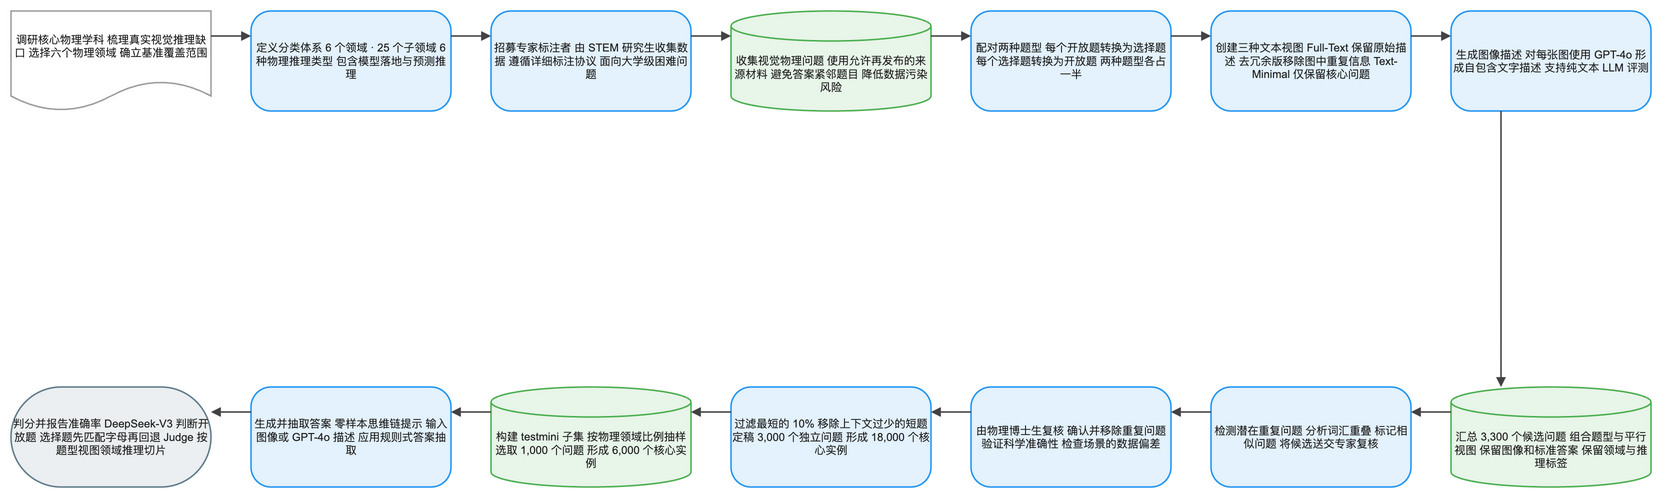

The diagram above was exported from draw.io. Its source (the exported page's mxGraphModel, read from the mxfile embedded in the PNG):
<mxGraphModel dx="1120" dy="720" grid="1" gridSize="8" guides="1" tooltips="1" connect="1" arrows="1" fold="1" page="1" pageScale="1" pageWidth="1640" pageHeight="552" math="1" background="#FFFFFF">
  <root>
    <mxCell id="0" />
    <mxCell id="1" parent="0" />
    <mxCell id="2" value="调研核心物理学科 梳理真实视觉推理缺口 选择六个物理领域 确立基准覆盖范围" style="shape=document;boundedLbl=1;html=1;whiteSpace=wrap;fillColor=#FFFFFF;strokeColor=#9E9E9E;strokeWidth=1.5;fontColor=#212121;fontSize=11;fontFamily=Arial, Helvetica, sans-serif;verticalAlign=middle;align=center" vertex="1" parent="1">
      <mxGeometry x="-80" y="-8" width="200" height="100" as="geometry" />
    </mxCell>
    <mxCell id="3" value="定义分类体系 6 个领域 · 25 个子领域 6 种物理推理类型 包含模型落地与预测推理" style="rounded=1;arcSize=20;html=1;whiteSpace=wrap;fillColor=#E3F2FD;strokeColor=#2196F3;strokeWidth=1.5;fontColor=#212121;fontSize=11;fontFamily=Arial, Helvetica, sans-serif;verticalAlign=middle;align=center" vertex="1" parent="1">
      <mxGeometry x="160" y="-8" width="200" height="100" as="geometry" />
    </mxCell>
    <mxCell id="4" value="招募专家标注者 由 STEM 研究生收集数据 遵循详细标注协议 面向大学级困难问题" style="rounded=1;arcSize=20;html=1;whiteSpace=wrap;fillColor=#E3F2FD;strokeColor=#2196F3;strokeWidth=1.5;fontColor=#212121;fontSize=11;fontFamily=Arial, Helvetica, sans-serif;verticalAlign=middle;align=center" vertex="1" parent="1">
      <mxGeometry x="400" y="-8" width="200" height="100" as="geometry" />
    </mxCell>
    <mxCell id="5" value="收集视觉物理问题 使用允许再发布的来源材料 避免答案紧邻题目 降低数据污染风险" style="shape=cylinder3;boundedLbl=1;backgroundOutline=1;size=15;html=1;whiteSpace=wrap;fillColor=#E8F5E9;strokeColor=#4CAF50;strokeWidth=1.5;fontColor=#212121;fontSize=11;fontFamily=Arial, Helvetica, sans-serif;verticalAlign=middle;align=center" vertex="1" parent="1">
      <mxGeometry x="640" y="-8" width="200" height="100" as="geometry" />
    </mxCell>
    <mxCell id="6" value="配对两种题型 每个开放题转换为选择题 每个选择题转换为开放题 两种题型各占一半" style="rounded=1;arcSize=20;html=1;whiteSpace=wrap;fillColor=#E3F2FD;strokeColor=#2196F3;strokeWidth=1.5;fontColor=#212121;fontSize=11;fontFamily=Arial, Helvetica, sans-serif;verticalAlign=middle;align=center" vertex="1" parent="1">
      <mxGeometry x="880" y="-8" width="200" height="100" as="geometry" />
    </mxCell>
    <mxCell id="7" value="创建三种文本视图 Full-Text 保留原始描述 去冗余版移除图中重复信息 Text-Minimal 仅保留核心问题" style="rounded=1;arcSize=20;html=1;whiteSpace=wrap;fillColor=#E3F2FD;strokeColor=#2196F3;strokeWidth=1.5;fontColor=#212121;fontSize=11;fontFamily=Arial, Helvetica, sans-serif;verticalAlign=middle;align=center" vertex="1" parent="1">
      <mxGeometry x="1120" y="-8" width="200" height="100" as="geometry" />
    </mxCell>
    <mxCell id="8" value="生成图像描述 对每张图使用 GPT-4o 形成自包含文字描述 支持纯文本 LLM 评测" style="rounded=1;arcSize=20;html=1;whiteSpace=wrap;fillColor=#E3F2FD;strokeColor=#2196F3;strokeWidth=1.5;fontColor=#212121;fontSize=11;fontFamily=Arial, Helvetica, sans-serif;verticalAlign=middle;align=center" vertex="1" parent="1">
      <mxGeometry x="1360" y="-8" width="200" height="100" as="geometry" />
    </mxCell>
    <mxCell id="9" value="汇总 3,300 个候选问题 组合题型与平行视图 保留图像和标准答案 保留领域与推理标签" style="shape=cylinder3;boundedLbl=1;backgroundOutline=1;size=15;html=1;whiteSpace=wrap;fillColor=#E8F5E9;strokeColor=#4CAF50;strokeWidth=1.5;fontColor=#212121;fontSize=11;fontFamily=Arial, Helvetica, sans-serif;verticalAlign=middle;align=center" vertex="1" parent="1">
      <mxGeometry x="1360" y="368" width="200" height="100" as="geometry" />
    </mxCell>
    <mxCell id="10" value="检测潜在重复问题 分析词汇重叠 标记相似问题 将候选送交专家复核" style="rounded=1;arcSize=20;html=1;whiteSpace=wrap;fillColor=#E3F2FD;strokeColor=#2196F3;strokeWidth=1.5;fontColor=#212121;fontSize=11;fontFamily=Arial, Helvetica, sans-serif;verticalAlign=middle;align=center" vertex="1" parent="1">
      <mxGeometry x="1120" y="368" width="200" height="100" as="geometry" />
    </mxCell>
    <mxCell id="11" value="由物理博士生复核 确认并移除重复问题 验证科学准确性 检查场景的数据偏差" style="rounded=1;arcSize=20;html=1;whiteSpace=wrap;fillColor=#E3F2FD;strokeColor=#2196F3;strokeWidth=1.5;fontColor=#212121;fontSize=11;fontFamily=Arial, Helvetica, sans-serif;verticalAlign=middle;align=center" vertex="1" parent="1">
      <mxGeometry x="880" y="368" width="200" height="100" as="geometry" />
    </mxCell>
    <mxCell id="12" value="过滤最短的 10% 移除上下文过少的短题 定稿 3,000 个独立问题 形成 18,000 个核心实例" style="rounded=1;arcSize=20;html=1;whiteSpace=wrap;fillColor=#E3F2FD;strokeColor=#2196F3;strokeWidth=1.5;fontColor=#212121;fontSize=11;fontFamily=Arial, Helvetica, sans-serif;verticalAlign=middle;align=center" vertex="1" parent="1">
      <mxGeometry x="640" y="368" width="200" height="100" as="geometry" />
    </mxCell>
    <mxCell id="13" value="构建 testmini 子集 按物理领域比例抽样 选取 1,000 个问题 形成 6,000 个核心实例" style="shape=cylinder3;boundedLbl=1;backgroundOutline=1;size=15;html=1;whiteSpace=wrap;fillColor=#E8F5E9;strokeColor=#4CAF50;strokeWidth=1.5;fontColor=#212121;fontSize=11;fontFamily=Arial, Helvetica, sans-serif;verticalAlign=middle;align=center" vertex="1" parent="1">
      <mxGeometry x="400" y="368" width="200" height="100" as="geometry" />
    </mxCell>
    <mxCell id="14" value="生成并抽取答案 零样本思维链提示 输入图像或 GPT-4o 描述 应用规则式答案抽取" style="rounded=1;arcSize=20;html=1;whiteSpace=wrap;fillColor=#E3F2FD;strokeColor=#2196F3;strokeWidth=1.5;fontColor=#212121;fontSize=11;fontFamily=Arial, Helvetica, sans-serif;verticalAlign=middle;align=center" vertex="1" parent="1">
      <mxGeometry x="160" y="368" width="200" height="100" as="geometry" />
    </mxCell>
    <mxCell id="15" value="判分并报告准确率 DeepSeek-V3 判断开放题 选择题先匹配字母再回退 Judge 按题型视图领域推理切片" style="rounded=1;arcSize=50;html=1;whiteSpace=wrap;fillColor=#ECEFF1;strokeColor=#607D8B;strokeWidth=1.5;fontColor=#212121;fontSize=11;fontFamily=Arial, Helvetica, sans-serif;verticalAlign=middle;align=center" vertex="1" parent="1">
      <mxGeometry x="-80" y="368" width="200" height="100" as="geometry" />
    </mxCell>
    <mxCell id="16" value="" style="edgeStyle=orthogonalEdgeStyle;rounded=0;orthogonalLoop=1;jettySize=auto;html=1;strokeColor=#424242;strokeWidth=1.5;endArrow=block;endFill=1;exitX=1;exitY=0.25;exitDx=0;exitDy=0;entryX=0;entryY=0.25;entryDx=0;entryDy=0;jumpStyle=arc;jumpSize=8" edge="1" parent="1" source="2" target="3">
      <mxGeometry relative="1" as="geometry" />
    </mxCell>
    <mxCell id="17" value="" style="edgeStyle=orthogonalEdgeStyle;rounded=0;orthogonalLoop=1;jettySize=auto;html=1;strokeColor=#424242;strokeWidth=1.5;endArrow=block;endFill=1;exitX=1;exitY=0.25;exitDx=0;exitDy=0;entryX=0;entryY=0.25;entryDx=0;entryDy=0;jumpStyle=arc;jumpSize=8" edge="1" parent="1" source="3" target="4">
      <mxGeometry relative="1" as="geometry" />
    </mxCell>
    <mxCell id="18" value="" style="edgeStyle=orthogonalEdgeStyle;rounded=0;orthogonalLoop=1;jettySize=auto;html=1;strokeColor=#424242;strokeWidth=1.5;endArrow=block;endFill=1;exitX=1;exitY=0.25;exitDx=0;exitDy=0;entryX=0;entryY=0.25;entryDx=0;entryDy=0;jumpStyle=arc;jumpSize=8" edge="1" parent="1" source="4" target="5">
      <mxGeometry relative="1" as="geometry" />
    </mxCell>
    <mxCell id="19" value="" style="edgeStyle=orthogonalEdgeStyle;rounded=0;orthogonalLoop=1;jettySize=auto;html=1;strokeColor=#424242;strokeWidth=1.5;endArrow=block;endFill=1;exitX=1;exitY=0.25;exitDx=0;exitDy=0;entryX=0;entryY=0.25;entryDx=0;entryDy=0;jumpStyle=arc;jumpSize=8" edge="1" parent="1" source="5" target="6">
      <mxGeometry relative="1" as="geometry" />
    </mxCell>
    <mxCell id="20" value="" style="edgeStyle=orthogonalEdgeStyle;rounded=0;orthogonalLoop=1;jettySize=auto;html=1;strokeColor=#424242;strokeWidth=1.5;endArrow=block;endFill=1;exitX=1;exitY=0.25;exitDx=0;exitDy=0;entryX=0;entryY=0.25;entryDx=0;entryDy=0;jumpStyle=arc;jumpSize=8" edge="1" parent="1" source="6" target="7">
      <mxGeometry relative="1" as="geometry" />
    </mxCell>
    <mxCell id="21" value="" style="edgeStyle=orthogonalEdgeStyle;rounded=0;orthogonalLoop=1;jettySize=auto;html=1;strokeColor=#424242;strokeWidth=1.5;endArrow=block;endFill=1;exitX=1;exitY=0.25;exitDx=0;exitDy=0;entryX=0;entryY=0.25;entryDx=0;entryDy=0;jumpStyle=arc;jumpSize=8" edge="1" parent="1" source="7" target="8">
      <mxGeometry relative="1" as="geometry" />
    </mxCell>
    <mxCell id="22" value="" style="edgeStyle=orthogonalEdgeStyle;rounded=0;orthogonalLoop=1;jettySize=auto;html=1;strokeColor=#424242;strokeWidth=1.5;endArrow=block;endFill=1;exitX=0.25;exitY=1;exitDx=0;exitDy=0;entryX=0.25;entryY=0;entryDx=0;entryDy=0;jumpStyle=arc;jumpSize=8" edge="1" parent="1" source="8" target="9">
      <mxGeometry relative="1" as="geometry" />
    </mxCell>
    <mxCell id="23" value="" style="edgeStyle=orthogonalEdgeStyle;rounded=0;orthogonalLoop=1;jettySize=auto;html=1;strokeColor=#424242;strokeWidth=1.5;endArrow=block;endFill=1;exitX=0;exitY=0.25;exitDx=0;exitDy=0;entryX=1;entryY=0.25;entryDx=0;entryDy=0;jumpStyle=arc;jumpSize=8" edge="1" parent="1" source="9" target="10">
      <mxGeometry relative="1" as="geometry" />
    </mxCell>
    <mxCell id="24" value="" style="edgeStyle=orthogonalEdgeStyle;rounded=0;orthogonalLoop=1;jettySize=auto;html=1;strokeColor=#424242;strokeWidth=1.5;endArrow=block;endFill=1;exitX=0;exitY=0.25;exitDx=0;exitDy=0;entryX=1;entryY=0.25;entryDx=0;entryDy=0;jumpStyle=arc;jumpSize=8" edge="1" parent="1" source="10" target="11">
      <mxGeometry relative="1" as="geometry" />
    </mxCell>
    <mxCell id="25" value="" style="edgeStyle=orthogonalEdgeStyle;rounded=0;orthogonalLoop=1;jettySize=auto;html=1;strokeColor=#424242;strokeWidth=1.5;endArrow=block;endFill=1;exitX=0;exitY=0.25;exitDx=0;exitDy=0;entryX=1;entryY=0.25;entryDx=0;entryDy=0;jumpStyle=arc;jumpSize=8" edge="1" parent="1" source="11" target="12">
      <mxGeometry relative="1" as="geometry" />
    </mxCell>
    <mxCell id="26" value="" style="edgeStyle=orthogonalEdgeStyle;rounded=0;orthogonalLoop=1;jettySize=auto;html=1;strokeColor=#424242;strokeWidth=1.5;endArrow=block;endFill=1;exitX=0;exitY=0.25;exitDx=0;exitDy=0;entryX=1;entryY=0.25;entryDx=0;entryDy=0;jumpStyle=arc;jumpSize=8" edge="1" parent="1" source="12" target="13">
      <mxGeometry relative="1" as="geometry" />
    </mxCell>
    <mxCell id="27" value="" style="edgeStyle=orthogonalEdgeStyle;rounded=0;orthogonalLoop=1;jettySize=auto;html=1;strokeColor=#424242;strokeWidth=1.5;endArrow=block;endFill=1;exitX=0;exitY=0.25;exitDx=0;exitDy=0;entryX=1;entryY=0.25;entryDx=0;entryDy=0;jumpStyle=arc;jumpSize=8" edge="1" parent="1" source="13" target="14">
      <mxGeometry relative="1" as="geometry" />
    </mxCell>
    <mxCell id="28" value="" style="edgeStyle=orthogonalEdgeStyle;rounded=0;orthogonalLoop=1;jettySize=auto;html=1;strokeColor=#424242;strokeWidth=1.5;endArrow=block;endFill=1;exitX=0;exitY=0.25;exitDx=0;exitDy=0;entryX=1;entryY=0.25;entryDx=0;entryDy=0;jumpStyle=arc;jumpSize=8" edge="1" parent="1" source="14" target="15">
      <mxGeometry relative="1" as="geometry" />
    </mxCell>
  </root>
</mxGraphModel>